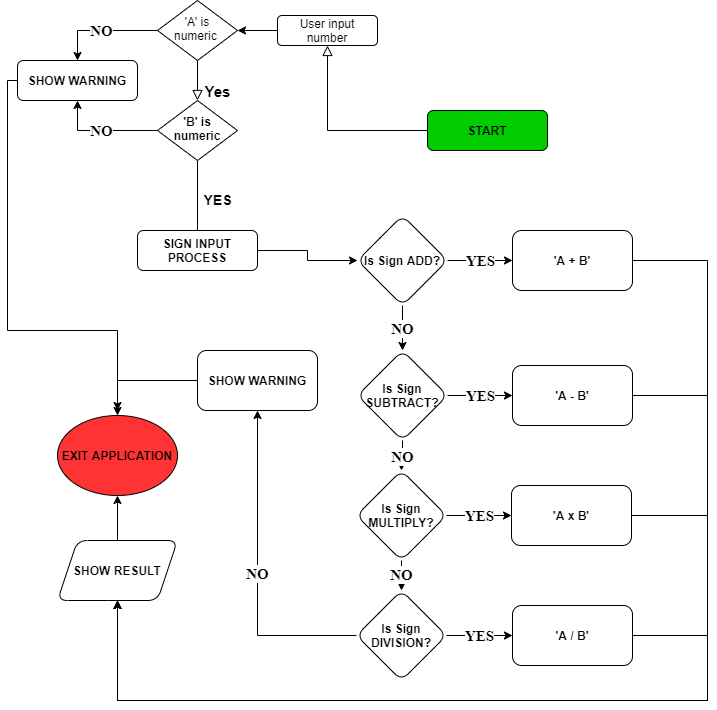

The diagram above was exported from draw.io. Its source (the exported page's mxGraphModel, read from the mxfile embedded in the PNG):
<mxGraphModel dx="1583" dy="689" grid="1" gridSize="10" guides="1" tooltips="1" connect="1" arrows="1" fold="1" page="1" pageScale="1" pageWidth="827" pageHeight="1169" math="0" shadow="0">
  <root>
    <mxCell id="WIyWlLk6GJQsqaUBKTNV-0" />
    <mxCell id="WIyWlLk6GJQsqaUBKTNV-1" parent="WIyWlLk6GJQsqaUBKTNV-0" />
    <mxCell id="WIyWlLk6GJQsqaUBKTNV-2" value="" style="rounded=0;html=1;jettySize=auto;orthogonalLoop=1;fontSize=11;endArrow=block;endFill=0;endSize=8;strokeWidth=1;shadow=0;labelBackgroundColor=none;edgeStyle=orthogonalEdgeStyle;fontStyle=1" parent="WIyWlLk6GJQsqaUBKTNV-1" source="WIyWlLk6GJQsqaUBKTNV-3" target="Ap9C43nAqLtuXuUQwlaD-0" edge="1">
      <mxGeometry relative="1" as="geometry">
        <mxPoint x="220" y="80" as="targetPoint" />
      </mxGeometry>
    </mxCell>
    <mxCell id="WIyWlLk6GJQsqaUBKTNV-3" value="&lt;span&gt;START&lt;/span&gt;" style="rounded=1;whiteSpace=wrap;html=1;fontSize=12;glass=0;strokeWidth=1;shadow=0;fillColor=#00CC00;fontStyle=1" parent="WIyWlLk6GJQsqaUBKTNV-1" vertex="1">
      <mxGeometry x="440" y="200" width="120" height="40" as="geometry" />
    </mxCell>
    <mxCell id="WIyWlLk6GJQsqaUBKTNV-4" value="Yes" style="rounded=0;html=1;jettySize=auto;orthogonalLoop=1;fontSize=15;endArrow=block;endFill=0;endSize=8;strokeWidth=1;shadow=0;labelBackgroundColor=none;edgeStyle=orthogonalEdgeStyle;fontStyle=1" parent="WIyWlLk6GJQsqaUBKTNV-1" source="WIyWlLk6GJQsqaUBKTNV-6" target="WIyWlLk6GJQsqaUBKTNV-10" edge="1">
      <mxGeometry x="0.6" y="20" relative="1" as="geometry">
        <mxPoint as="offset" />
      </mxGeometry>
    </mxCell>
    <mxCell id="WIyWlLk6GJQsqaUBKTNV-8" value="&lt;font style=&quot;font-size: 14px&quot;&gt;YES&lt;/font&gt;" style="rounded=0;html=1;jettySize=auto;orthogonalLoop=1;fontSize=11;endArrow=block;endFill=0;endSize=8;strokeWidth=1;shadow=0;labelBackgroundColor=none;edgeStyle=orthogonalEdgeStyle;fontStyle=1" parent="WIyWlLk6GJQsqaUBKTNV-1" source="WIyWlLk6GJQsqaUBKTNV-10" target="WIyWlLk6GJQsqaUBKTNV-11" edge="1">
      <mxGeometry x="-0.3043" y="20" relative="1" as="geometry">
        <mxPoint as="offset" />
        <Array as="points">
          <mxPoint x="210" y="360" />
          <mxPoint x="210" y="360" />
        </Array>
      </mxGeometry>
    </mxCell>
    <mxCell id="Ap9C43nAqLtuXuUQwlaD-33" value="NO" style="edgeStyle=orthogonalEdgeStyle;rounded=0;orthogonalLoop=1;jettySize=auto;html=1;fontFamily=Times New Roman;fontSize=15;entryX=0.5;entryY=1;entryDx=0;entryDy=0;fontStyle=1" parent="WIyWlLk6GJQsqaUBKTNV-1" source="WIyWlLk6GJQsqaUBKTNV-10" target="WIyWlLk6GJQsqaUBKTNV-12" edge="1">
      <mxGeometry relative="1" as="geometry">
        <Array as="points">
          <mxPoint x="90" y="220" />
        </Array>
      </mxGeometry>
    </mxCell>
    <mxCell id="WIyWlLk6GJQsqaUBKTNV-10" value="'B' is numeric" style="rhombus;whiteSpace=wrap;html=1;shadow=0;fontFamily=Helvetica;fontSize=12;align=center;strokeWidth=1;spacing=6;spacingTop=-4;fontStyle=1" parent="WIyWlLk6GJQsqaUBKTNV-1" vertex="1">
      <mxGeometry x="170" y="190" width="80" height="60" as="geometry" />
    </mxCell>
    <mxCell id="Ap9C43nAqLtuXuUQwlaD-15" value="" style="edgeStyle=orthogonalEdgeStyle;rounded=0;orthogonalLoop=1;jettySize=auto;html=1;fontFamily=Times New Roman;fontSize=15;fontStyle=1" parent="WIyWlLk6GJQsqaUBKTNV-1" source="WIyWlLk6GJQsqaUBKTNV-11" target="Ap9C43nAqLtuXuUQwlaD-14" edge="1">
      <mxGeometry relative="1" as="geometry" />
    </mxCell>
    <mxCell id="WIyWlLk6GJQsqaUBKTNV-11" value="SIGN INPUT PROCESS" style="rounded=1;whiteSpace=wrap;html=1;fontSize=12;glass=0;strokeWidth=1;shadow=0;fontStyle=1" parent="WIyWlLk6GJQsqaUBKTNV-1" vertex="1">
      <mxGeometry x="150" y="320" width="120" height="40" as="geometry" />
    </mxCell>
    <mxCell id="Ap9C43nAqLtuXuUQwlaD-46" style="edgeStyle=orthogonalEdgeStyle;rounded=0;orthogonalLoop=1;jettySize=auto;html=1;fontFamily=Times New Roman;fontSize=15;" parent="WIyWlLk6GJQsqaUBKTNV-1" source="WIyWlLk6GJQsqaUBKTNV-12" edge="1">
      <mxGeometry relative="1" as="geometry">
        <mxPoint x="130" y="500" as="targetPoint" />
        <Array as="points">
          <mxPoint x="20" y="170" />
          <mxPoint x="20" y="420" />
          <mxPoint x="130" y="420" />
        </Array>
      </mxGeometry>
    </mxCell>
    <mxCell id="WIyWlLk6GJQsqaUBKTNV-12" value="SHOW WARNING" style="rounded=1;whiteSpace=wrap;html=1;fontSize=12;glass=0;strokeWidth=1;shadow=0;fontStyle=1" parent="WIyWlLk6GJQsqaUBKTNV-1" vertex="1">
      <mxGeometry x="30" y="150" width="120" height="40" as="geometry" />
    </mxCell>
    <mxCell id="Ap9C43nAqLtuXuUQwlaD-0" value="User input number" style="rounded=1;whiteSpace=wrap;html=1;fontSize=12;glass=0;strokeWidth=1;shadow=0;" parent="WIyWlLk6GJQsqaUBKTNV-1" vertex="1">
      <mxGeometry x="290" y="105" width="100" height="30" as="geometry" />
    </mxCell>
    <mxCell id="Ap9C43nAqLtuXuUQwlaD-32" value="NO" style="edgeStyle=orthogonalEdgeStyle;rounded=0;orthogonalLoop=1;jettySize=auto;html=1;entryX=0.5;entryY=0;entryDx=0;entryDy=0;fontFamily=Times New Roman;fontSize=15;fontStyle=1" parent="WIyWlLk6GJQsqaUBKTNV-1" source="WIyWlLk6GJQsqaUBKTNV-6" target="WIyWlLk6GJQsqaUBKTNV-12" edge="1">
      <mxGeometry relative="1" as="geometry" />
    </mxCell>
    <mxCell id="WIyWlLk6GJQsqaUBKTNV-6" value="'A' is numeric&amp;nbsp;" style="rhombus;whiteSpace=wrap;html=1;shadow=0;fontFamily=Helvetica;fontSize=12;align=center;strokeWidth=1;spacing=6;spacingTop=-4;" parent="WIyWlLk6GJQsqaUBKTNV-1" vertex="1">
      <mxGeometry x="170" y="90" width="80" height="60" as="geometry" />
    </mxCell>
    <mxCell id="Ap9C43nAqLtuXuUQwlaD-7" style="edgeStyle=orthogonalEdgeStyle;rounded=0;orthogonalLoop=1;jettySize=auto;html=1;fontStyle=1" parent="WIyWlLk6GJQsqaUBKTNV-1" source="Ap9C43nAqLtuXuUQwlaD-0" target="WIyWlLk6GJQsqaUBKTNV-6" edge="1">
      <mxGeometry relative="1" as="geometry">
        <mxPoint x="220" y="170" as="targetPoint" />
        <mxPoint x="220" y="120" as="sourcePoint" />
      </mxGeometry>
    </mxCell>
    <mxCell id="Ap9C43nAqLtuXuUQwlaD-17" value="YES" style="edgeStyle=orthogonalEdgeStyle;rounded=0;orthogonalLoop=1;jettySize=auto;html=1;fontFamily=Times New Roman;fontSize=15;fontStyle=1" parent="WIyWlLk6GJQsqaUBKTNV-1" source="Ap9C43nAqLtuXuUQwlaD-14" target="Ap9C43nAqLtuXuUQwlaD-16" edge="1">
      <mxGeometry relative="1" as="geometry" />
    </mxCell>
    <mxCell id="Ap9C43nAqLtuXuUQwlaD-19" value="NO" style="edgeStyle=orthogonalEdgeStyle;rounded=0;orthogonalLoop=1;jettySize=auto;html=1;fontFamily=Times New Roman;fontSize=15;fontStyle=1" parent="WIyWlLk6GJQsqaUBKTNV-1" source="Ap9C43nAqLtuXuUQwlaD-14" target="Ap9C43nAqLtuXuUQwlaD-18" edge="1">
      <mxGeometry relative="1" as="geometry" />
    </mxCell>
    <mxCell id="Ap9C43nAqLtuXuUQwlaD-14" value="Is Sign ADD?" style="rhombus;whiteSpace=wrap;html=1;rounded=1;shadow=0;strokeWidth=1;glass=0;fontStyle=1" parent="WIyWlLk6GJQsqaUBKTNV-1" vertex="1">
      <mxGeometry x="370" y="305" width="90" height="90" as="geometry" />
    </mxCell>
    <mxCell id="Ap9C43nAqLtuXuUQwlaD-36" value="" style="edgeStyle=orthogonalEdgeStyle;rounded=0;orthogonalLoop=1;jettySize=auto;html=1;fontFamily=Times New Roman;fontSize=15;fontStyle=1" parent="WIyWlLk6GJQsqaUBKTNV-1" source="Ap9C43nAqLtuXuUQwlaD-16" target="Ap9C43nAqLtuXuUQwlaD-35" edge="1">
      <mxGeometry relative="1" as="geometry">
        <Array as="points">
          <mxPoint x="720" y="350" />
          <mxPoint x="720" y="790" />
          <mxPoint x="130" y="790" />
        </Array>
      </mxGeometry>
    </mxCell>
    <mxCell id="Ap9C43nAqLtuXuUQwlaD-16" value="'A + B'" style="whiteSpace=wrap;html=1;rounded=1;shadow=0;strokeWidth=1;glass=0;fontStyle=1" parent="WIyWlLk6GJQsqaUBKTNV-1" vertex="1">
      <mxGeometry x="525" y="320" width="120" height="60" as="geometry" />
    </mxCell>
    <mxCell id="Ap9C43nAqLtuXuUQwlaD-21" value="YES" style="edgeStyle=orthogonalEdgeStyle;rounded=0;orthogonalLoop=1;jettySize=auto;html=1;fontFamily=Times New Roman;fontSize=15;fontStyle=1" parent="WIyWlLk6GJQsqaUBKTNV-1" source="Ap9C43nAqLtuXuUQwlaD-18" target="Ap9C43nAqLtuXuUQwlaD-20" edge="1">
      <mxGeometry relative="1" as="geometry" />
    </mxCell>
    <mxCell id="Ap9C43nAqLtuXuUQwlaD-23" value="NO" style="edgeStyle=orthogonalEdgeStyle;rounded=0;orthogonalLoop=1;jettySize=auto;html=1;fontFamily=Times New Roman;fontSize=15;fontStyle=1" parent="WIyWlLk6GJQsqaUBKTNV-1" source="Ap9C43nAqLtuXuUQwlaD-18" target="Ap9C43nAqLtuXuUQwlaD-22" edge="1">
      <mxGeometry relative="1" as="geometry" />
    </mxCell>
    <mxCell id="Ap9C43nAqLtuXuUQwlaD-18" value="Is Sign SUBTRACT?" style="rhombus;whiteSpace=wrap;html=1;rounded=1;shadow=0;strokeWidth=1;glass=0;fontStyle=1" parent="WIyWlLk6GJQsqaUBKTNV-1" vertex="1">
      <mxGeometry x="370" y="440" width="90" height="90" as="geometry" />
    </mxCell>
    <mxCell id="Ap9C43nAqLtuXuUQwlaD-37" style="edgeStyle=orthogonalEdgeStyle;rounded=0;orthogonalLoop=1;jettySize=auto;html=1;fontFamily=Times New Roman;fontSize=15;entryX=0.5;entryY=1;entryDx=0;entryDy=0;fontStyle=1" parent="WIyWlLk6GJQsqaUBKTNV-1" source="Ap9C43nAqLtuXuUQwlaD-20" target="Ap9C43nAqLtuXuUQwlaD-35" edge="1">
      <mxGeometry relative="1" as="geometry">
        <mxPoint x="290" y="820" as="targetPoint" />
        <Array as="points">
          <mxPoint x="720" y="485" />
          <mxPoint x="720" y="790" />
          <mxPoint x="130" y="790" />
          <mxPoint x="130" y="700" />
        </Array>
      </mxGeometry>
    </mxCell>
    <mxCell id="Ap9C43nAqLtuXuUQwlaD-20" value="'A - B'" style="whiteSpace=wrap;html=1;rounded=1;shadow=0;strokeWidth=1;glass=0;fontStyle=1" parent="WIyWlLk6GJQsqaUBKTNV-1" vertex="1">
      <mxGeometry x="525" y="455" width="120" height="60" as="geometry" />
    </mxCell>
    <mxCell id="Ap9C43nAqLtuXuUQwlaD-25" value="YES" style="edgeStyle=orthogonalEdgeStyle;rounded=0;orthogonalLoop=1;jettySize=auto;html=1;fontFamily=Times New Roman;fontSize=15;fontStyle=1" parent="WIyWlLk6GJQsqaUBKTNV-1" source="Ap9C43nAqLtuXuUQwlaD-22" target="Ap9C43nAqLtuXuUQwlaD-24" edge="1">
      <mxGeometry relative="1" as="geometry" />
    </mxCell>
    <mxCell id="Ap9C43nAqLtuXuUQwlaD-27" value="NO" style="edgeStyle=orthogonalEdgeStyle;rounded=0;orthogonalLoop=1;jettySize=auto;html=1;fontFamily=Times New Roman;fontSize=15;fontStyle=1" parent="WIyWlLk6GJQsqaUBKTNV-1" source="Ap9C43nAqLtuXuUQwlaD-22" target="Ap9C43nAqLtuXuUQwlaD-26" edge="1">
      <mxGeometry relative="1" as="geometry" />
    </mxCell>
    <mxCell id="Ap9C43nAqLtuXuUQwlaD-22" value="Is Sign MULTIPLY?" style="rhombus;whiteSpace=wrap;html=1;rounded=1;shadow=0;strokeWidth=1;glass=0;fontStyle=1" parent="WIyWlLk6GJQsqaUBKTNV-1" vertex="1">
      <mxGeometry x="369" y="560" width="90" height="90" as="geometry" />
    </mxCell>
    <mxCell id="Ap9C43nAqLtuXuUQwlaD-38" style="edgeStyle=orthogonalEdgeStyle;rounded=0;orthogonalLoop=1;jettySize=auto;html=1;fontFamily=Times New Roman;fontSize=15;entryX=0.5;entryY=1;entryDx=0;entryDy=0;fontStyle=1" parent="WIyWlLk6GJQsqaUBKTNV-1" source="Ap9C43nAqLtuXuUQwlaD-24" target="Ap9C43nAqLtuXuUQwlaD-35" edge="1">
      <mxGeometry relative="1" as="geometry">
        <mxPoint x="120" y="760" as="targetPoint" />
        <Array as="points">
          <mxPoint x="720" y="605" />
          <mxPoint x="720" y="790" />
          <mxPoint x="130" y="790" />
          <mxPoint x="130" y="700" />
        </Array>
      </mxGeometry>
    </mxCell>
    <mxCell id="Ap9C43nAqLtuXuUQwlaD-24" value="'A x B'" style="whiteSpace=wrap;html=1;rounded=1;shadow=0;strokeWidth=1;glass=0;fontStyle=1" parent="WIyWlLk6GJQsqaUBKTNV-1" vertex="1">
      <mxGeometry x="524" y="575" width="120" height="60" as="geometry" />
    </mxCell>
    <mxCell id="Ap9C43nAqLtuXuUQwlaD-29" value="YES" style="edgeStyle=orthogonalEdgeStyle;rounded=0;orthogonalLoop=1;jettySize=auto;html=1;fontFamily=Times New Roman;fontSize=15;fontStyle=1" parent="WIyWlLk6GJQsqaUBKTNV-1" source="Ap9C43nAqLtuXuUQwlaD-26" target="Ap9C43nAqLtuXuUQwlaD-28" edge="1">
      <mxGeometry relative="1" as="geometry" />
    </mxCell>
    <mxCell id="Ap9C43nAqLtuXuUQwlaD-45" value="NO" style="edgeStyle=orthogonalEdgeStyle;rounded=0;orthogonalLoop=1;jettySize=auto;html=1;fontFamily=Times New Roman;fontSize=15;fontStyle=1" parent="WIyWlLk6GJQsqaUBKTNV-1" source="Ap9C43nAqLtuXuUQwlaD-26" target="Ap9C43nAqLtuXuUQwlaD-44" edge="1">
      <mxGeometry relative="1" as="geometry" />
    </mxCell>
    <mxCell id="Ap9C43nAqLtuXuUQwlaD-26" value="Is Sign DIVISION?" style="rhombus;whiteSpace=wrap;html=1;rounded=1;shadow=0;strokeWidth=1;glass=0;fontStyle=1" parent="WIyWlLk6GJQsqaUBKTNV-1" vertex="1">
      <mxGeometry x="369" y="680" width="90" height="90" as="geometry" />
    </mxCell>
    <mxCell id="Ap9C43nAqLtuXuUQwlaD-43" style="edgeStyle=orthogonalEdgeStyle;rounded=0;orthogonalLoop=1;jettySize=auto;html=1;fontFamily=Times New Roman;fontSize=15;entryX=0.5;entryY=1;entryDx=0;entryDy=0;fontStyle=1" parent="WIyWlLk6GJQsqaUBKTNV-1" source="Ap9C43nAqLtuXuUQwlaD-28" target="Ap9C43nAqLtuXuUQwlaD-35" edge="1">
      <mxGeometry relative="1" as="geometry">
        <mxPoint x="120" y="760" as="targetPoint" />
        <Array as="points">
          <mxPoint x="720" y="725" />
          <mxPoint x="720" y="790" />
          <mxPoint x="130" y="790" />
          <mxPoint x="130" y="700" />
        </Array>
      </mxGeometry>
    </mxCell>
    <mxCell id="Ap9C43nAqLtuXuUQwlaD-28" value="'A / B'" style="whiteSpace=wrap;html=1;rounded=1;shadow=0;strokeWidth=1;glass=0;fontStyle=1" parent="WIyWlLk6GJQsqaUBKTNV-1" vertex="1">
      <mxGeometry x="525" y="695" width="120" height="60" as="geometry" />
    </mxCell>
    <mxCell id="Ap9C43nAqLtuXuUQwlaD-50" style="edgeStyle=orthogonalEdgeStyle;rounded=0;orthogonalLoop=1;jettySize=auto;html=1;entryX=0.5;entryY=1;entryDx=0;entryDy=0;fontFamily=Times New Roman;fontSize=15;fontStyle=1" parent="WIyWlLk6GJQsqaUBKTNV-1" source="Ap9C43nAqLtuXuUQwlaD-35" target="Ap9C43nAqLtuXuUQwlaD-47" edge="1">
      <mxGeometry relative="1" as="geometry" />
    </mxCell>
    <mxCell id="Ap9C43nAqLtuXuUQwlaD-35" value="SHOW RESULT" style="shape=parallelogram;perimeter=parallelogramPerimeter;whiteSpace=wrap;html=1;fixedSize=1;rounded=1;shadow=0;strokeWidth=1;glass=0;fontStyle=1" parent="WIyWlLk6GJQsqaUBKTNV-1" vertex="1">
      <mxGeometry x="70" y="630" width="120" height="60" as="geometry" />
    </mxCell>
    <mxCell id="Ap9C43nAqLtuXuUQwlaD-48" value="" style="edgeStyle=orthogonalEdgeStyle;rounded=0;orthogonalLoop=1;jettySize=auto;html=1;fontFamily=Times New Roman;fontSize=15;fontStyle=1" parent="WIyWlLk6GJQsqaUBKTNV-1" source="Ap9C43nAqLtuXuUQwlaD-44" target="Ap9C43nAqLtuXuUQwlaD-47" edge="1">
      <mxGeometry relative="1" as="geometry" />
    </mxCell>
    <mxCell id="Ap9C43nAqLtuXuUQwlaD-44" value="SHOW WARNING" style="whiteSpace=wrap;html=1;rounded=1;shadow=0;strokeWidth=1;glass=0;fontStyle=1" parent="WIyWlLk6GJQsqaUBKTNV-1" vertex="1">
      <mxGeometry x="210" y="440" width="120" height="60" as="geometry" />
    </mxCell>
    <mxCell id="Ap9C43nAqLtuXuUQwlaD-47" value="EXIT APPLICATION" style="ellipse;whiteSpace=wrap;html=1;rounded=1;shadow=0;strokeWidth=1;glass=0;fillColor=#FF3333;fontStyle=1" parent="WIyWlLk6GJQsqaUBKTNV-1" vertex="1">
      <mxGeometry x="70" y="505" width="120" height="80" as="geometry" />
    </mxCell>
  </root>
</mxGraphModel>